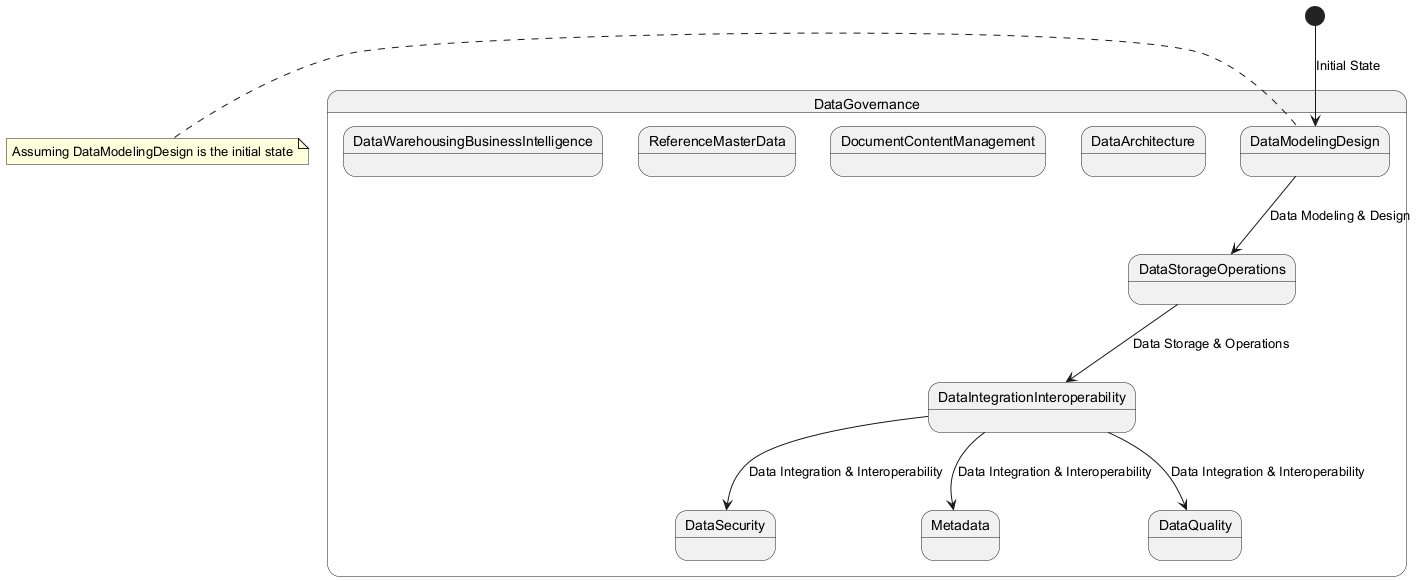

The diagram above was rendered by PlantUML. Its source (embedded in the PNG):
@startuml
state DataGovernance {
  state DataArchitecture
  state DataModelingDesign
  state DataStorageOperations
  state DataSecurity
  state DataIntegrationInteroperability
  state DocumentContentManagement
  state ReferenceMasterData
  state DataWarehousingBusinessIntelligence
  state Metadata
  state DataQuality
}

[*] --> DataModelingDesign : Initial State
DataModelingDesign --> DataStorageOperations : Data Modeling & Design
DataStorageOperations --> DataIntegrationInteroperability : Data Storage & Operations
DataIntegrationInteroperability --> Metadata : Data Integration & Interoperability
DataIntegrationInteroperability --> DataQuality : Data Integration & Interoperability
DataIntegrationInteroperability --> DataSecurity : Data Integration & Interoperability

note left of DataModelingDesign: Assuming DataModelingDesign is the initial state
@enduml